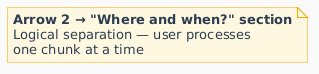

The diagram above was rendered by PlantUML. Its source (embedded in the PNG):
@startuml
skinparam defaultFontName Arial
skinparam backgroundColor #FAFAFA
skinparam note {
  BackgroundColor #FFF8E1
  BorderColor #F0A500
  FontColor #2C3E50
}
note as N2
  **Arrow 2 → "Where and when?" section**
  Logical separation — user processes
  one chunk at a time
end note
@enduml